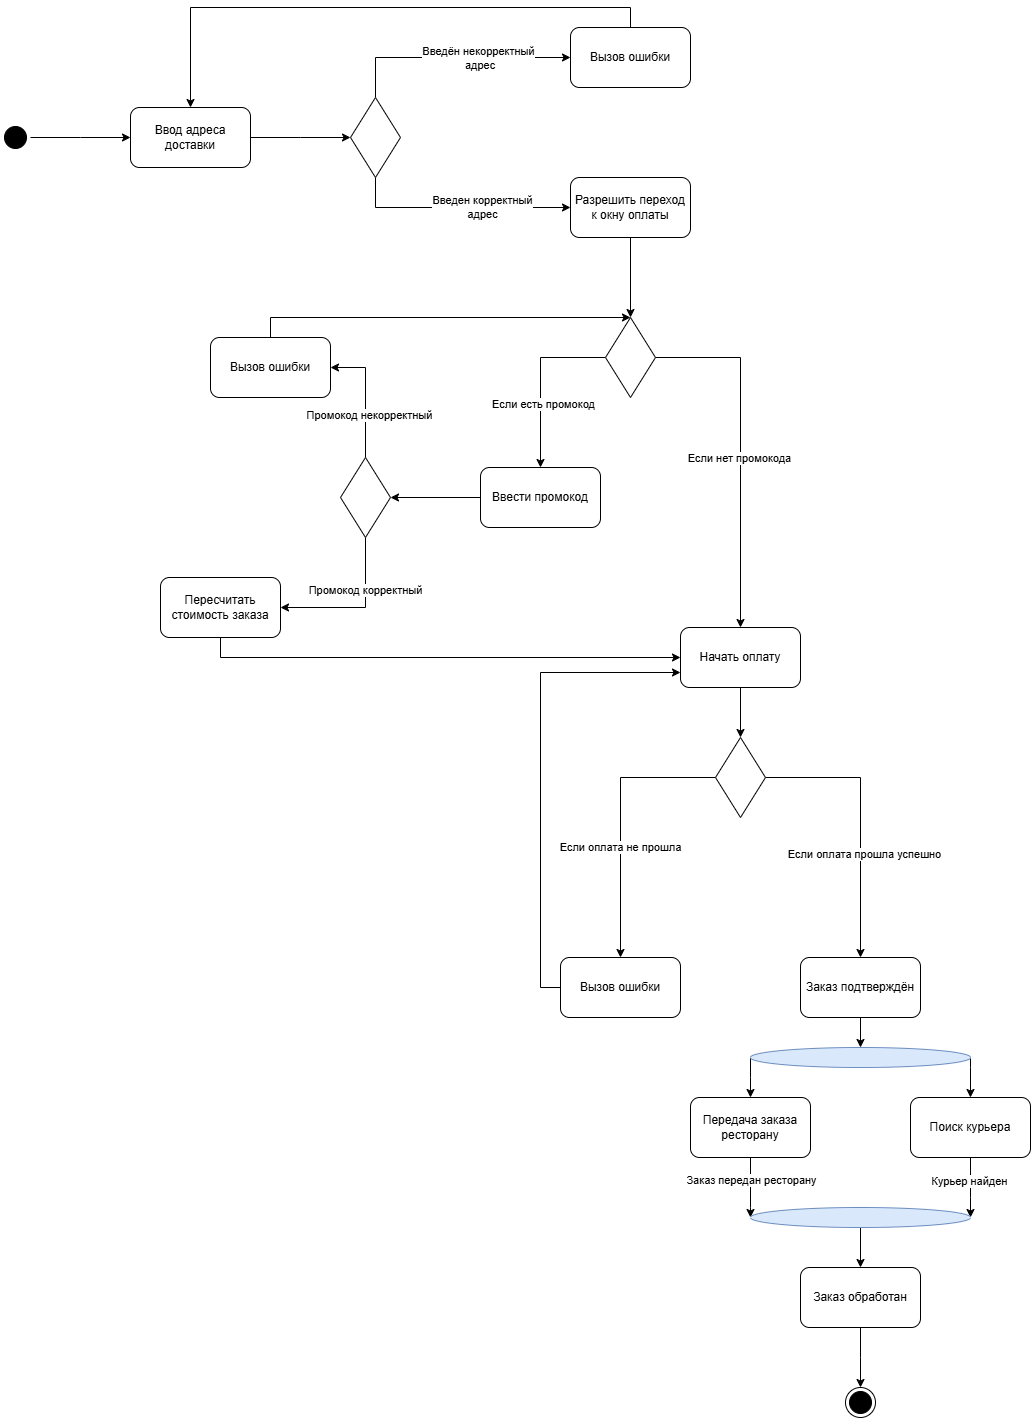

The diagram above was exported from draw.io. Its source (the exported page's mxGraphModel, read from the mxfile embedded in the PNG):
<mxGraphModel dx="1042" dy="577" grid="1" gridSize="10" guides="1" tooltips="1" connect="1" arrows="1" fold="1" page="1" pageScale="1" pageWidth="1169" pageHeight="1654" math="0" shadow="0">
  <root>
    <mxCell id="0" />
    <mxCell id="1" parent="0" />
    <mxCell id="IsC028GEBacIVasRxyJn-6" style="edgeStyle=orthogonalEdgeStyle;rounded=0;orthogonalLoop=1;jettySize=auto;html=1;exitX=1;exitY=0.5;exitDx=0;exitDy=0;" parent="1" source="IsC028GEBacIVasRxyJn-3" edge="1">
      <mxGeometry relative="1" as="geometry">
        <mxPoint x="220" y="300" as="targetPoint" />
      </mxGeometry>
    </mxCell>
    <mxCell id="IsC028GEBacIVasRxyJn-3" value="" style="ellipse;html=1;shape=startState;fillColor=#000000;strokeColor=#000000;" parent="1" vertex="1">
      <mxGeometry x="90" y="285" width="30" height="30" as="geometry" />
    </mxCell>
    <mxCell id="IsC028GEBacIVasRxyJn-10" style="edgeStyle=orthogonalEdgeStyle;rounded=0;orthogonalLoop=1;jettySize=auto;html=1;exitX=1;exitY=0.5;exitDx=0;exitDy=0;" parent="1" source="IsC028GEBacIVasRxyJn-9" edge="1">
      <mxGeometry relative="1" as="geometry">
        <mxPoint x="440" y="300" as="targetPoint" />
      </mxGeometry>
    </mxCell>
    <mxCell id="IsC028GEBacIVasRxyJn-9" value="Ввод адреса доставки" style="rounded=1;whiteSpace=wrap;html=1;" parent="1" vertex="1">
      <mxGeometry x="220" y="270" width="120" height="60" as="geometry" />
    </mxCell>
    <mxCell id="IsC028GEBacIVasRxyJn-14" style="edgeStyle=orthogonalEdgeStyle;rounded=0;orthogonalLoop=1;jettySize=auto;html=1;exitX=0.5;exitY=0;exitDx=0;exitDy=0;entryX=0;entryY=0.5;entryDx=0;entryDy=0;" parent="1" source="IsC028GEBacIVasRxyJn-11" target="IsC028GEBacIVasRxyJn-12" edge="1">
      <mxGeometry relative="1" as="geometry" />
    </mxCell>
    <mxCell id="IsC028GEBacIVasRxyJn-17" value="Text" style="edgeLabel;html=1;align=center;verticalAlign=middle;resizable=0;points=[];" parent="IsC028GEBacIVasRxyJn-14" connectable="0" vertex="1">
      <mxGeometry x="0.1875" y="-5" relative="1" as="geometry">
        <mxPoint as="offset" />
      </mxGeometry>
    </mxCell>
    <mxCell id="RVfmXNLQFeC7FnHPoAJU-2" value="Введён некорректный&lt;div&gt;&amp;nbsp;адрес&lt;/div&gt;" style="edgeLabel;html=1;align=center;verticalAlign=middle;resizable=0;points=[];" parent="IsC028GEBacIVasRxyJn-14" connectable="0" vertex="1">
      <mxGeometry x="0.21" y="-8" relative="1" as="geometry">
        <mxPoint y="-8" as="offset" />
      </mxGeometry>
    </mxCell>
    <mxCell id="IsC028GEBacIVasRxyJn-15" style="edgeStyle=orthogonalEdgeStyle;rounded=0;orthogonalLoop=1;jettySize=auto;html=1;exitX=0.5;exitY=1;exitDx=0;exitDy=0;entryX=0;entryY=0.5;entryDx=0;entryDy=0;" parent="1" source="IsC028GEBacIVasRxyJn-11" target="IsC028GEBacIVasRxyJn-13" edge="1">
      <mxGeometry relative="1" as="geometry" />
    </mxCell>
    <mxCell id="IsC028GEBacIVasRxyJn-18" value="Введен корректный&lt;div&gt;адрес&lt;/div&gt;" style="edgeLabel;html=1;align=center;verticalAlign=middle;resizable=0;points=[];" parent="IsC028GEBacIVasRxyJn-15" vertex="1" connectable="0">
      <mxGeometry x="0.2133" y="1" relative="1" as="geometry">
        <mxPoint as="offset" />
      </mxGeometry>
    </mxCell>
    <mxCell id="IsC028GEBacIVasRxyJn-11" value="" style="rhombus;whiteSpace=wrap;html=1;" parent="1" vertex="1">
      <mxGeometry x="440" y="260" width="50" height="80" as="geometry" />
    </mxCell>
    <mxCell id="IsC028GEBacIVasRxyJn-16" style="edgeStyle=orthogonalEdgeStyle;rounded=0;orthogonalLoop=1;jettySize=auto;html=1;exitX=0.5;exitY=0;exitDx=0;exitDy=0;entryX=0.5;entryY=0;entryDx=0;entryDy=0;" parent="1" source="IsC028GEBacIVasRxyJn-12" target="IsC028GEBacIVasRxyJn-9" edge="1">
      <mxGeometry relative="1" as="geometry" />
    </mxCell>
    <mxCell id="IsC028GEBacIVasRxyJn-12" value="Вызов ошибки" style="rounded=1;whiteSpace=wrap;html=1;" parent="1" vertex="1">
      <mxGeometry x="660" y="190" width="120" height="60" as="geometry" />
    </mxCell>
    <mxCell id="IsC028GEBacIVasRxyJn-21" style="edgeStyle=orthogonalEdgeStyle;rounded=0;orthogonalLoop=1;jettySize=auto;html=1;exitX=0.5;exitY=1;exitDx=0;exitDy=0;entryX=0.5;entryY=0;entryDx=0;entryDy=0;" parent="1" source="IsC028GEBacIVasRxyJn-13" target="IsC028GEBacIVasRxyJn-22" edge="1">
      <mxGeometry relative="1" as="geometry">
        <mxPoint x="620" y="500" as="targetPoint" />
      </mxGeometry>
    </mxCell>
    <mxCell id="IsC028GEBacIVasRxyJn-13" value="Разрешить переход к окну оплаты" style="rounded=1;whiteSpace=wrap;html=1;" parent="1" vertex="1">
      <mxGeometry x="660" y="340" width="120" height="60" as="geometry" />
    </mxCell>
    <mxCell id="IsC028GEBacIVasRxyJn-27" style="edgeStyle=orthogonalEdgeStyle;rounded=0;orthogonalLoop=1;jettySize=auto;html=1;exitX=0.5;exitY=1;exitDx=0;exitDy=0;entryX=0.5;entryY=0;entryDx=0;entryDy=0;" parent="1" source="IsC028GEBacIVasRxyJn-20" target="IsC028GEBacIVasRxyJn-26" edge="1">
      <mxGeometry relative="1" as="geometry" />
    </mxCell>
    <mxCell id="IsC028GEBacIVasRxyJn-20" value="Начать оплату" style="rounded=1;whiteSpace=wrap;html=1;" parent="1" vertex="1">
      <mxGeometry x="770" y="790" width="120" height="60" as="geometry" />
    </mxCell>
    <mxCell id="RVfmXNLQFeC7FnHPoAJU-7" style="edgeStyle=orthogonalEdgeStyle;rounded=0;orthogonalLoop=1;jettySize=auto;html=1;exitX=0;exitY=0.5;exitDx=0;exitDy=0;entryX=0.5;entryY=0;entryDx=0;entryDy=0;" parent="1" source="IsC028GEBacIVasRxyJn-22" target="RVfmXNLQFeC7FnHPoAJU-4" edge="1">
      <mxGeometry relative="1" as="geometry" />
    </mxCell>
    <mxCell id="RVfmXNLQFeC7FnHPoAJU-9" value="Если есть промокод" style="edgeLabel;html=1;align=center;verticalAlign=middle;resizable=0;points=[];" parent="RVfmXNLQFeC7FnHPoAJU-7" connectable="0" vertex="1">
      <mxGeometry x="0.2663" y="2" relative="1" as="geometry">
        <mxPoint as="offset" />
      </mxGeometry>
    </mxCell>
    <mxCell id="RVfmXNLQFeC7FnHPoAJU-8" style="edgeStyle=orthogonalEdgeStyle;rounded=0;orthogonalLoop=1;jettySize=auto;html=1;exitX=1;exitY=0.5;exitDx=0;exitDy=0;entryX=0.5;entryY=0;entryDx=0;entryDy=0;" parent="1" source="IsC028GEBacIVasRxyJn-22" target="IsC028GEBacIVasRxyJn-20" edge="1">
      <mxGeometry relative="1" as="geometry" />
    </mxCell>
    <mxCell id="RVfmXNLQFeC7FnHPoAJU-10" value="Если нет промокода" style="edgeLabel;html=1;align=center;verticalAlign=middle;resizable=0;points=[];" parent="RVfmXNLQFeC7FnHPoAJU-8" connectable="0" vertex="1">
      <mxGeometry x="0.0433" y="-2" relative="1" as="geometry">
        <mxPoint as="offset" />
      </mxGeometry>
    </mxCell>
    <mxCell id="IsC028GEBacIVasRxyJn-22" value="" style="rhombus;whiteSpace=wrap;html=1;" parent="1" vertex="1">
      <mxGeometry x="695" y="480" width="50" height="80" as="geometry" />
    </mxCell>
    <mxCell id="RVfmXNLQFeC7FnHPoAJU-15" style="edgeStyle=orthogonalEdgeStyle;rounded=0;orthogonalLoop=1;jettySize=auto;html=1;exitX=0;exitY=0.5;exitDx=0;exitDy=0;entryX=1;entryY=0.5;entryDx=0;entryDy=0;" parent="1" source="RVfmXNLQFeC7FnHPoAJU-4" target="RVfmXNLQFeC7FnHPoAJU-14" edge="1">
      <mxGeometry relative="1" as="geometry" />
    </mxCell>
    <mxCell id="RVfmXNLQFeC7FnHPoAJU-4" value="Ввести промокод" style="rounded=1;whiteSpace=wrap;html=1;" parent="1" vertex="1">
      <mxGeometry x="570" y="630" width="120" height="60" as="geometry" />
    </mxCell>
    <mxCell id="RVfmXNLQFeC7FnHPoAJU-17" style="edgeStyle=orthogonalEdgeStyle;rounded=0;orthogonalLoop=1;jettySize=auto;html=1;exitX=0.5;exitY=0;exitDx=0;exitDy=0;entryX=1;entryY=0.5;entryDx=0;entryDy=0;" parent="1" source="RVfmXNLQFeC7FnHPoAJU-14" target="RVfmXNLQFeC7FnHPoAJU-16" edge="1">
      <mxGeometry relative="1" as="geometry" />
    </mxCell>
    <mxCell id="RVfmXNLQFeC7FnHPoAJU-18" value="Промокод некорректный" style="edgeLabel;html=1;align=center;verticalAlign=middle;resizable=0;points=[];" parent="RVfmXNLQFeC7FnHPoAJU-17" connectable="0" vertex="1">
      <mxGeometry x="-0.3056" y="-3" relative="1" as="geometry">
        <mxPoint as="offset" />
      </mxGeometry>
    </mxCell>
    <mxCell id="RVfmXNLQFeC7FnHPoAJU-20" style="edgeStyle=orthogonalEdgeStyle;rounded=0;orthogonalLoop=1;jettySize=auto;html=1;exitX=0.5;exitY=1;exitDx=0;exitDy=0;entryX=1;entryY=0.5;entryDx=0;entryDy=0;" parent="1" source="RVfmXNLQFeC7FnHPoAJU-14" target="RVfmXNLQFeC7FnHPoAJU-19" edge="1">
      <mxGeometry relative="1" as="geometry">
        <mxPoint x="420" y="770" as="targetPoint" />
        <Array as="points">
          <mxPoint x="455" y="770" />
        </Array>
      </mxGeometry>
    </mxCell>
    <mxCell id="RVfmXNLQFeC7FnHPoAJU-21" value="Промокод корректный" style="edgeLabel;html=1;align=center;verticalAlign=middle;resizable=0;points=[];" parent="RVfmXNLQFeC7FnHPoAJU-20" connectable="0" vertex="1">
      <mxGeometry x="-0.3292" y="-1" relative="1" as="geometry">
        <mxPoint as="offset" />
      </mxGeometry>
    </mxCell>
    <mxCell id="RVfmXNLQFeC7FnHPoAJU-14" value="" style="rhombus;whiteSpace=wrap;html=1;" parent="1" vertex="1">
      <mxGeometry x="430" y="620" width="50" height="80" as="geometry" />
    </mxCell>
    <mxCell id="IsC028GEBacIVasRxyJn-23" style="edgeStyle=orthogonalEdgeStyle;rounded=0;orthogonalLoop=1;jettySize=auto;html=1;exitX=0.5;exitY=0;exitDx=0;exitDy=0;entryX=0.5;entryY=0;entryDx=0;entryDy=0;" parent="1" source="RVfmXNLQFeC7FnHPoAJU-16" target="IsC028GEBacIVasRxyJn-22" edge="1">
      <mxGeometry relative="1" as="geometry">
        <Array as="points">
          <mxPoint x="360" y="480" />
        </Array>
      </mxGeometry>
    </mxCell>
    <mxCell id="RVfmXNLQFeC7FnHPoAJU-16" value="Вызов ошибки" style="rounded=1;whiteSpace=wrap;html=1;" parent="1" vertex="1">
      <mxGeometry x="300" y="500" width="120" height="60" as="geometry" />
    </mxCell>
    <mxCell id="IsC028GEBacIVasRxyJn-25" style="edgeStyle=orthogonalEdgeStyle;rounded=0;orthogonalLoop=1;jettySize=auto;html=1;exitX=0.5;exitY=1;exitDx=0;exitDy=0;entryX=0;entryY=0.5;entryDx=0;entryDy=0;" parent="1" source="RVfmXNLQFeC7FnHPoAJU-19" target="IsC028GEBacIVasRxyJn-20" edge="1">
      <mxGeometry relative="1" as="geometry" />
    </mxCell>
    <mxCell id="RVfmXNLQFeC7FnHPoAJU-19" value="Пересчитать стоимость заказа" style="rounded=1;whiteSpace=wrap;html=1;" parent="1" vertex="1">
      <mxGeometry x="250" y="740" width="120" height="60" as="geometry" />
    </mxCell>
    <mxCell id="IsC028GEBacIVasRxyJn-29" style="edgeStyle=orthogonalEdgeStyle;rounded=0;orthogonalLoop=1;jettySize=auto;html=1;exitX=1;exitY=0.5;exitDx=0;exitDy=0;entryX=0.5;entryY=0;entryDx=0;entryDy=0;" parent="1" source="IsC028GEBacIVasRxyJn-26" target="mAIego_SRy9uWLwBaRTM-1" edge="1">
      <mxGeometry relative="1" as="geometry" />
    </mxCell>
    <mxCell id="mAIego_SRy9uWLwBaRTM-3" value="Если оплата прошла успешно" style="edgeLabel;html=1;align=center;verticalAlign=middle;resizable=0;points=[];" parent="IsC028GEBacIVasRxyJn-29" connectable="0" vertex="1">
      <mxGeometry x="0.2436" y="3" relative="1" as="geometry">
        <mxPoint as="offset" />
      </mxGeometry>
    </mxCell>
    <mxCell id="IsC028GEBacIVasRxyJn-30" value="Если оплата не прошла" style="edgeStyle=orthogonalEdgeStyle;rounded=0;orthogonalLoop=1;jettySize=auto;html=1;exitX=0;exitY=0.5;exitDx=0;exitDy=0;entryX=0.5;entryY=0;entryDx=0;entryDy=0;" parent="1" source="IsC028GEBacIVasRxyJn-26" target="mAIego_SRy9uWLwBaRTM-2" edge="1">
      <mxGeometry x="0.2" relative="1" as="geometry">
        <mxPoint as="offset" />
      </mxGeometry>
    </mxCell>
    <mxCell id="IsC028GEBacIVasRxyJn-26" value="" style="rhombus;whiteSpace=wrap;html=1;" parent="1" vertex="1">
      <mxGeometry x="805" y="900" width="50" height="80" as="geometry" />
    </mxCell>
    <mxCell id="mAIego_SRy9uWLwBaRTM-2" value="Вызов ошибки" style="rounded=1;whiteSpace=wrap;html=1;" parent="1" vertex="1">
      <mxGeometry x="650" y="1120" width="120" height="60" as="geometry" />
    </mxCell>
    <mxCell id="mAIego_SRy9uWLwBaRTM-1" value="Заказ подтверждён" style="rounded=1;whiteSpace=wrap;html=1;" parent="1" vertex="1">
      <mxGeometry x="890" y="1120" width="120" height="60" as="geometry" />
    </mxCell>
    <mxCell id="IsC028GEBacIVasRxyJn-31" style="edgeStyle=orthogonalEdgeStyle;rounded=0;orthogonalLoop=1;jettySize=auto;html=1;exitX=0;exitY=0.5;exitDx=0;exitDy=0;entryX=0;entryY=0.75;entryDx=0;entryDy=0;" parent="1" source="mAIego_SRy9uWLwBaRTM-2" target="IsC028GEBacIVasRxyJn-20" edge="1">
      <mxGeometry relative="1" as="geometry" />
    </mxCell>
    <mxCell id="OZWSGV640qPwEBStiM8D-14" style="edgeStyle=orthogonalEdgeStyle;rounded=0;orthogonalLoop=1;jettySize=auto;html=1;exitX=0.5;exitY=1;exitDx=0;exitDy=0;entryX=0;entryY=0.5;entryDx=0;entryDy=0;" parent="1" source="IsC028GEBacIVasRxyJn-34" target="OZWSGV640qPwEBStiM8D-2" edge="1">
      <mxGeometry relative="1" as="geometry">
        <Array as="points">
          <mxPoint x="840" y="1370" />
          <mxPoint x="840" y="1370" />
        </Array>
      </mxGeometry>
    </mxCell>
    <mxCell id="OZWSGV640qPwEBStiM8D-20" value="Заказ передан ресторану" style="edgeLabel;html=1;align=center;verticalAlign=middle;resizable=0;points=[];" parent="OZWSGV640qPwEBStiM8D-14" connectable="0" vertex="1">
      <mxGeometry x="-0.2667" relative="1" as="geometry">
        <mxPoint as="offset" />
      </mxGeometry>
    </mxCell>
    <mxCell id="IsC028GEBacIVasRxyJn-34" value="Передача заказа ресторану" style="rounded=1;whiteSpace=wrap;html=1;" parent="1" vertex="1">
      <mxGeometry x="780" y="1260" width="120" height="60" as="geometry" />
    </mxCell>
    <mxCell id="OZWSGV640qPwEBStiM8D-15" style="edgeStyle=orthogonalEdgeStyle;rounded=0;orthogonalLoop=1;jettySize=auto;html=1;exitX=0.5;exitY=1;exitDx=0;exitDy=0;entryX=1;entryY=0.5;entryDx=0;entryDy=0;" parent="1" source="IsC028GEBacIVasRxyJn-39" target="OZWSGV640qPwEBStiM8D-2" edge="1">
      <mxGeometry relative="1" as="geometry">
        <Array as="points">
          <mxPoint x="1060" y="1360" />
          <mxPoint x="1060" y="1360" />
        </Array>
      </mxGeometry>
    </mxCell>
    <mxCell id="OZWSGV640qPwEBStiM8D-19" value="Курьер найден" style="edgeLabel;html=1;align=center;verticalAlign=middle;resizable=0;points=[];" parent="OZWSGV640qPwEBStiM8D-15" connectable="0" vertex="1">
      <mxGeometry x="-0.2333" y="-2" relative="1" as="geometry">
        <mxPoint as="offset" />
      </mxGeometry>
    </mxCell>
    <mxCell id="IsC028GEBacIVasRxyJn-39" value="Поиск курьера" style="rounded=1;whiteSpace=wrap;html=1;" parent="1" vertex="1">
      <mxGeometry x="1000" y="1260" width="120" height="60" as="geometry" />
    </mxCell>
    <mxCell id="mAIego_SRy9uWLwBaRTM-6" style="edgeStyle=orthogonalEdgeStyle;rounded=0;orthogonalLoop=1;jettySize=auto;html=1;exitX=0.5;exitY=1;exitDx=0;exitDy=0;" parent="1" edge="1">
      <mxGeometry relative="1" as="geometry">
        <mxPoint x="960" y="1290" as="sourcePoint" />
        <mxPoint x="960" y="1290" as="targetPoint" />
      </mxGeometry>
    </mxCell>
    <mxCell id="OZWSGV640qPwEBStiM8D-16" style="edgeStyle=orthogonalEdgeStyle;rounded=0;orthogonalLoop=1;jettySize=auto;html=1;exitX=0.5;exitY=1;exitDx=0;exitDy=0;entryX=0.5;entryY=0;entryDx=0;entryDy=0;" parent="1" source="OZWSGV640qPwEBStiM8D-2" target="OZWSGV640qPwEBStiM8D-9" edge="1">
      <mxGeometry relative="1" as="geometry" />
    </mxCell>
    <mxCell id="OZWSGV640qPwEBStiM8D-2" value="" style="ellipse;whiteSpace=wrap;html=1;fillColor=#dae8fc;strokeColor=#6c8ebf;" parent="1" vertex="1">
      <mxGeometry x="840" y="1370" width="220" height="20" as="geometry" />
    </mxCell>
    <mxCell id="OZWSGV640qPwEBStiM8D-17" style="edgeStyle=orthogonalEdgeStyle;rounded=0;orthogonalLoop=1;jettySize=auto;html=1;exitX=0.5;exitY=1;exitDx=0;exitDy=0;" parent="1" source="OZWSGV640qPwEBStiM8D-9" edge="1">
      <mxGeometry relative="1" as="geometry">
        <mxPoint x="950" y="1550" as="targetPoint" />
      </mxGeometry>
    </mxCell>
    <mxCell id="OZWSGV640qPwEBStiM8D-9" value="Заказ обработан" style="rounded=1;whiteSpace=wrap;html=1;" parent="1" vertex="1">
      <mxGeometry x="890" y="1430" width="120" height="60" as="geometry" />
    </mxCell>
    <mxCell id="OZWSGV640qPwEBStiM8D-10" value="" style="edgeStyle=orthogonalEdgeStyle;rounded=0;orthogonalLoop=1;jettySize=auto;html=1;exitX=0.5;exitY=1;exitDx=0;exitDy=0;entryX=0.5;entryY=0;entryDx=0;entryDy=0;" parent="1" source="mAIego_SRy9uWLwBaRTM-1" target="ABE0t1DGZosBJAGAhoS8-1" edge="1">
      <mxGeometry relative="1" as="geometry">
        <mxPoint x="1060" y="1320" as="targetPoint" />
        <mxPoint x="950" y="1180" as="sourcePoint" />
        <Array as="points" />
      </mxGeometry>
    </mxCell>
    <mxCell id="OZWSGV640qPwEBStiM8D-12" style="edgeStyle=orthogonalEdgeStyle;rounded=0;orthogonalLoop=1;jettySize=auto;html=1;exitX=0;exitY=0.5;exitDx=0;exitDy=0;entryX=0.5;entryY=0;entryDx=0;entryDy=0;" parent="1" source="ABE0t1DGZosBJAGAhoS8-1" target="IsC028GEBacIVasRxyJn-34" edge="1">
      <mxGeometry relative="1" as="geometry">
        <Array as="points">
          <mxPoint x="840" y="1240" />
          <mxPoint x="840" y="1240" />
        </Array>
      </mxGeometry>
    </mxCell>
    <mxCell id="OZWSGV640qPwEBStiM8D-13" style="edgeStyle=orthogonalEdgeStyle;rounded=0;orthogonalLoop=1;jettySize=auto;html=1;exitX=1;exitY=0.5;exitDx=0;exitDy=0;entryX=0.5;entryY=0;entryDx=0;entryDy=0;" parent="1" source="ABE0t1DGZosBJAGAhoS8-1" target="IsC028GEBacIVasRxyJn-39" edge="1">
      <mxGeometry relative="1" as="geometry">
        <Array as="points">
          <mxPoint x="1060" y="1230" />
          <mxPoint x="1060" y="1230" />
        </Array>
      </mxGeometry>
    </mxCell>
    <mxCell id="ABE0t1DGZosBJAGAhoS8-1" value="" style="ellipse;whiteSpace=wrap;html=1;fillColor=#dae8fc;strokeColor=#6c8ebf;" parent="1" vertex="1">
      <mxGeometry x="840" y="1210" width="220" height="20" as="geometry" />
    </mxCell>
    <mxCell id="OZWSGV640qPwEBStiM8D-18" value="" style="ellipse;html=1;shape=endState;fillColor=#000000;strokeColor=#000000;" parent="1" vertex="1">
      <mxGeometry x="935" y="1550" width="30" height="30" as="geometry" />
    </mxCell>
  </root>
</mxGraphModel>